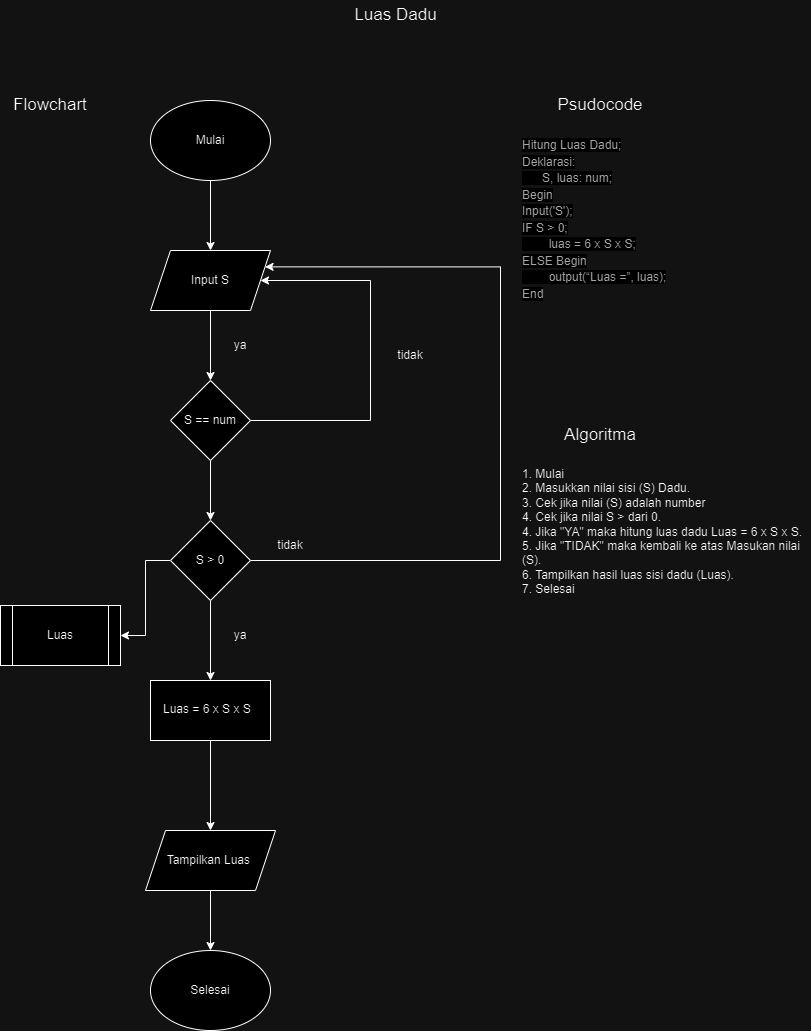

The diagram above was exported from draw.io. Its source (the exported page's mxGraphModel, read from the mxfile embedded in the PNG):
<mxGraphModel dx="880" dy="468" grid="1" gridSize="10" guides="1" tooltips="1" connect="1" arrows="1" fold="1" page="1" pageScale="1" pageWidth="850" pageHeight="1100" math="0" shadow="0">
  <root>
    <mxCell id="0" />
    <mxCell id="1" parent="0" />
    <mxCell id="aTEM8ldEHzYGwg9Lb_lA-1" style="edgeStyle=orthogonalEdgeStyle;rounded=0;orthogonalLoop=1;jettySize=auto;html=1;" edge="1" parent="1" source="aTEM8ldEHzYGwg9Lb_lA-2" target="aTEM8ldEHzYGwg9Lb_lA-5">
      <mxGeometry relative="1" as="geometry" />
    </mxCell>
    <mxCell id="aTEM8ldEHzYGwg9Lb_lA-2" value="Mulai" style="ellipse;whiteSpace=wrap;html=1;" vertex="1" parent="1">
      <mxGeometry x="180" y="140" width="120" height="80" as="geometry" />
    </mxCell>
    <mxCell id="aTEM8ldEHzYGwg9Lb_lA-3" value="Selesai" style="ellipse;whiteSpace=wrap;html=1;" vertex="1" parent="1">
      <mxGeometry x="180" y="990" width="120" height="80" as="geometry" />
    </mxCell>
    <mxCell id="aTEM8ldEHzYGwg9Lb_lA-4" style="edgeStyle=orthogonalEdgeStyle;rounded=0;orthogonalLoop=1;jettySize=auto;html=1;exitX=0.5;exitY=1;exitDx=0;exitDy=0;entryX=0.5;entryY=0;entryDx=0;entryDy=0;" edge="1" parent="1" source="aTEM8ldEHzYGwg9Lb_lA-5" target="aTEM8ldEHzYGwg9Lb_lA-8">
      <mxGeometry relative="1" as="geometry" />
    </mxCell>
    <mxCell id="aTEM8ldEHzYGwg9Lb_lA-5" value="Input S" style="shape=parallelogram;perimeter=parallelogramPerimeter;whiteSpace=wrap;html=1;fixedSize=1;" vertex="1" parent="1">
      <mxGeometry x="180" y="290" width="120" height="60" as="geometry" />
    </mxCell>
    <mxCell id="aTEM8ldEHzYGwg9Lb_lA-6" style="edgeStyle=orthogonalEdgeStyle;rounded=0;orthogonalLoop=1;jettySize=auto;html=1;entryX=1;entryY=0.5;entryDx=0;entryDy=0;" edge="1" parent="1" source="aTEM8ldEHzYGwg9Lb_lA-8" target="aTEM8ldEHzYGwg9Lb_lA-5">
      <mxGeometry relative="1" as="geometry">
        <Array as="points">
          <mxPoint x="400" y="460" />
          <mxPoint x="400" y="320" />
        </Array>
      </mxGeometry>
    </mxCell>
    <mxCell id="aTEM8ldEHzYGwg9Lb_lA-7" style="edgeStyle=orthogonalEdgeStyle;rounded=0;orthogonalLoop=1;jettySize=auto;html=1;exitX=0.5;exitY=1;exitDx=0;exitDy=0;entryX=0.5;entryY=0;entryDx=0;entryDy=0;" edge="1" parent="1" source="aTEM8ldEHzYGwg9Lb_lA-8" target="aTEM8ldEHzYGwg9Lb_lA-14">
      <mxGeometry relative="1" as="geometry" />
    </mxCell>
    <mxCell id="aTEM8ldEHzYGwg9Lb_lA-8" value="S == num" style="rhombus;whiteSpace=wrap;html=1;" vertex="1" parent="1">
      <mxGeometry x="200" y="420" width="80" height="80" as="geometry" />
    </mxCell>
    <mxCell id="aTEM8ldEHzYGwg9Lb_lA-9" value="ya" style="text;html=1;strokeColor=none;fillColor=none;align=center;verticalAlign=middle;whiteSpace=wrap;rounded=0;" vertex="1" parent="1">
      <mxGeometry x="240" y="370" width="60" height="30" as="geometry" />
    </mxCell>
    <mxCell id="aTEM8ldEHzYGwg9Lb_lA-10" value="tidak" style="text;html=1;strokeColor=none;fillColor=none;align=center;verticalAlign=middle;whiteSpace=wrap;rounded=0;" vertex="1" parent="1">
      <mxGeometry x="410" y="380" width="60" height="30" as="geometry" />
    </mxCell>
    <mxCell id="aTEM8ldEHzYGwg9Lb_lA-11" style="edgeStyle=orthogonalEdgeStyle;rounded=0;orthogonalLoop=1;jettySize=auto;html=1;entryX=1;entryY=0.5;entryDx=0;entryDy=0;" edge="1" parent="1" source="aTEM8ldEHzYGwg9Lb_lA-14" target="aTEM8ldEHzYGwg9Lb_lA-15">
      <mxGeometry relative="1" as="geometry" />
    </mxCell>
    <mxCell id="aTEM8ldEHzYGwg9Lb_lA-12" style="edgeStyle=orthogonalEdgeStyle;rounded=0;orthogonalLoop=1;jettySize=auto;html=1;exitX=1;exitY=0.5;exitDx=0;exitDy=0;entryX=1;entryY=0.25;entryDx=0;entryDy=0;" edge="1" parent="1" source="aTEM8ldEHzYGwg9Lb_lA-14" target="aTEM8ldEHzYGwg9Lb_lA-5">
      <mxGeometry relative="1" as="geometry">
        <mxPoint x="530" y="380" as="targetPoint" />
        <Array as="points">
          <mxPoint x="530" y="600" />
          <mxPoint x="530" y="306" />
        </Array>
      </mxGeometry>
    </mxCell>
    <mxCell id="aTEM8ldEHzYGwg9Lb_lA-13" style="edgeStyle=orthogonalEdgeStyle;rounded=0;orthogonalLoop=1;jettySize=auto;html=1;entryX=0.5;entryY=0;entryDx=0;entryDy=0;" edge="1" parent="1" source="aTEM8ldEHzYGwg9Lb_lA-14" target="aTEM8ldEHzYGwg9Lb_lA-17">
      <mxGeometry relative="1" as="geometry" />
    </mxCell>
    <mxCell id="aTEM8ldEHzYGwg9Lb_lA-14" value="S &amp;gt; 0" style="rhombus;whiteSpace=wrap;html=1;" vertex="1" parent="1">
      <mxGeometry x="200" y="560" width="80" height="80" as="geometry" />
    </mxCell>
    <mxCell id="aTEM8ldEHzYGwg9Lb_lA-15" value="Luas" style="shape=process;whiteSpace=wrap;html=1;backgroundOutline=1;" vertex="1" parent="1">
      <mxGeometry x="30" y="645" width="120" height="60" as="geometry" />
    </mxCell>
    <mxCell id="aTEM8ldEHzYGwg9Lb_lA-16" style="edgeStyle=orthogonalEdgeStyle;rounded=0;orthogonalLoop=1;jettySize=auto;html=1;exitX=0.5;exitY=1;exitDx=0;exitDy=0;" edge="1" parent="1" source="aTEM8ldEHzYGwg9Lb_lA-17" target="aTEM8ldEHzYGwg9Lb_lA-21">
      <mxGeometry relative="1" as="geometry" />
    </mxCell>
    <mxCell id="aTEM8ldEHzYGwg9Lb_lA-17" value="" style="rounded=0;whiteSpace=wrap;html=1;" vertex="1" parent="1">
      <mxGeometry x="180" y="720" width="120" height="60" as="geometry" />
    </mxCell>
    <mxCell id="aTEM8ldEHzYGwg9Lb_lA-18" value="ya" style="text;html=1;strokeColor=none;fillColor=none;align=center;verticalAlign=middle;whiteSpace=wrap;rounded=0;" vertex="1" parent="1">
      <mxGeometry x="240" y="660" width="60" height="30" as="geometry" />
    </mxCell>
    <mxCell id="aTEM8ldEHzYGwg9Lb_lA-19" value="tidak" style="text;html=1;strokeColor=none;fillColor=none;align=center;verticalAlign=middle;whiteSpace=wrap;rounded=0;" vertex="1" parent="1">
      <mxGeometry x="290" y="570" width="60" height="30" as="geometry" />
    </mxCell>
    <mxCell id="aTEM8ldEHzYGwg9Lb_lA-20" style="edgeStyle=orthogonalEdgeStyle;rounded=0;orthogonalLoop=1;jettySize=auto;html=1;entryX=0.5;entryY=0;entryDx=0;entryDy=0;" edge="1" parent="1" source="aTEM8ldEHzYGwg9Lb_lA-21" target="aTEM8ldEHzYGwg9Lb_lA-3">
      <mxGeometry relative="1" as="geometry" />
    </mxCell>
    <mxCell id="aTEM8ldEHzYGwg9Lb_lA-21" value="Tampilkan Luas&amp;nbsp;" style="shape=parallelogram;perimeter=parallelogramPerimeter;whiteSpace=wrap;html=1;fixedSize=1;" vertex="1" parent="1">
      <mxGeometry x="175" y="870" width="130" height="60" as="geometry" />
    </mxCell>
    <mxCell id="aTEM8ldEHzYGwg9Lb_lA-22" value="Luas = 6 x S x S&amp;nbsp;" style="text;html=1;strokeColor=none;fillColor=none;align=left;verticalAlign=middle;whiteSpace=wrap;rounded=0;" vertex="1" parent="1">
      <mxGeometry x="191" y="734" width="101" height="30" as="geometry" />
    </mxCell>
    <mxCell id="aTEM8ldEHzYGwg9Lb_lA-23" value="Flowchart" style="text;html=1;strokeColor=none;fillColor=none;align=center;verticalAlign=middle;whiteSpace=wrap;rounded=0;fontSize=17;" vertex="1" parent="1">
      <mxGeometry x="50" y="130" width="60" height="30" as="geometry" />
    </mxCell>
    <mxCell id="aTEM8ldEHzYGwg9Lb_lA-24" value="Luas Dadu" style="text;html=1;strokeColor=none;fillColor=none;align=center;verticalAlign=middle;whiteSpace=wrap;rounded=0;fontSize=17;" vertex="1" parent="1">
      <mxGeometry x="378" y="40" width="95" height="30" as="geometry" />
    </mxCell>
    <mxCell id="aTEM8ldEHzYGwg9Lb_lA-25" value="Psudocode" style="text;html=1;strokeColor=none;fillColor=none;align=center;verticalAlign=middle;whiteSpace=wrap;rounded=0;fontSize=17;" vertex="1" parent="1">
      <mxGeometry x="600" y="130" width="60" height="30" as="geometry" />
    </mxCell>
    <mxCell id="aTEM8ldEHzYGwg9Lb_lA-26" value="&lt;b style=&quot;font-weight:normal;&quot; id=&quot;docs-internal-guid-d74a9fb0-7fff-6e03-542d-ba2f8efc0322&quot;&gt;&lt;font style=&quot;font-size: 12px;&quot;&gt;&lt;p dir=&quot;ltr&quot; style=&quot;line-height: 1.38; margin-top: 0pt; margin-bottom: 0pt;&quot;&gt;&lt;span style=&quot;font-family: Roboto, sans-serif; color: rgb(89, 89, 89); background-color: rgb(255, 255, 255); font-weight: 400; font-style: normal; font-variant: normal; text-decoration: none; vertical-align: baseline;&quot;&gt;Hitung Luas Dadu;&lt;/span&gt;&lt;/p&gt;&lt;p dir=&quot;ltr&quot; style=&quot;line-height: 1.38; margin-top: 0pt; margin-bottom: 0pt;&quot;&gt;&lt;span style=&quot;font-family: Roboto, sans-serif; color: rgb(89, 89, 89); background-color: rgb(255, 255, 255); font-weight: 400; font-style: normal; font-variant: normal; text-decoration: none; vertical-align: baseline;&quot;&gt;Deklarasi:&lt;/span&gt;&lt;/p&gt;&lt;p dir=&quot;ltr&quot; style=&quot;line-height: 1.38; margin-top: 0pt; margin-bottom: 0pt;&quot;&gt;&lt;span style=&quot;font-family: Roboto, sans-serif; color: rgb(89, 89, 89); background-color: rgb(255, 255, 255); font-weight: 400; font-style: normal; font-variant: normal; text-decoration: none; vertical-align: baseline;&quot;&gt;&amp;nbsp; &amp;nbsp; &amp;nbsp; S, luas: num;&lt;/span&gt;&lt;/p&gt;&lt;p dir=&quot;ltr&quot; style=&quot;line-height: 1.38; margin-top: 0pt; margin-bottom: 0pt;&quot;&gt;&lt;span style=&quot;font-family: Roboto, sans-serif; color: rgb(89, 89, 89); background-color: rgb(255, 255, 255); font-weight: 400; font-style: normal; font-variant: normal; text-decoration: none; vertical-align: baseline;&quot;&gt;Begin&lt;/span&gt;&lt;/p&gt;&lt;p dir=&quot;ltr&quot; style=&quot;line-height: 1.38; margin-top: 0pt; margin-bottom: 0pt;&quot;&gt;&lt;span style=&quot;font-family: Roboto, sans-serif; color: rgb(89, 89, 89); background-color: rgb(255, 255, 255); font-weight: 400; font-style: normal; font-variant: normal; text-decoration: none; vertical-align: baseline;&quot;&gt;Input('S');&lt;/span&gt;&lt;/p&gt;&lt;p dir=&quot;ltr&quot; style=&quot;line-height: 1.38; margin-top: 0pt; margin-bottom: 0pt;&quot;&gt;&lt;span style=&quot;font-family: Roboto, sans-serif; color: rgb(89, 89, 89); background-color: rgb(255, 255, 255); font-weight: 400; font-style: normal; font-variant: normal; text-decoration: none; vertical-align: baseline;&quot;&gt;IF S &amp;gt; 0;&lt;/span&gt;&lt;/p&gt;&lt;p dir=&quot;ltr&quot; style=&quot;line-height: 1.38; margin-top: 0pt; margin-bottom: 0pt;&quot;&gt;&lt;span style=&quot;font-family: Roboto, sans-serif; color: rgb(89, 89, 89); background-color: rgb(255, 255, 255); font-weight: 400; font-style: normal; font-variant: normal; text-decoration: none; vertical-align: baseline;&quot;&gt;&lt;span style=&quot;white-space: pre;&quot;&gt;&#09;&lt;/span&gt;luas = 6 x S x S;&lt;/span&gt;&lt;/p&gt;&lt;p dir=&quot;ltr&quot; style=&quot;line-height: 1.38; margin-top: 0pt; margin-bottom: 0pt;&quot;&gt;&lt;span style=&quot;font-family: Roboto, sans-serif; color: rgb(89, 89, 89); background-color: rgb(255, 255, 255); font-weight: 400; font-style: normal; font-variant: normal; text-decoration: none; vertical-align: baseline;&quot;&gt;ELSE Begin&lt;/span&gt;&lt;/p&gt;&lt;p dir=&quot;ltr&quot; style=&quot;line-height: 1.38; margin-top: 0pt; margin-bottom: 0pt;&quot;&gt;&lt;span style=&quot;font-family: Roboto, sans-serif; color: rgb(89, 89, 89); background-color: rgb(255, 255, 255); font-weight: 400; font-style: normal; font-variant: normal; text-decoration: none; vertical-align: baseline;&quot;&gt;&lt;span style=&quot;white-space: pre;&quot;&gt;&#09;&lt;/span&gt;output(“Luas =”, luas);&lt;/span&gt;&lt;/p&gt;&lt;p dir=&quot;ltr&quot; style=&quot;line-height: 1.38; margin-top: 0pt; margin-bottom: 0pt;&quot;&gt;&lt;span style=&quot;font-family: Roboto, sans-serif; color: rgb(89, 89, 89); background-color: rgb(255, 255, 255); font-weight: 400; font-style: normal; font-variant: normal; text-decoration: none; vertical-align: baseline;&quot;&gt;End&lt;/span&gt;&lt;/p&gt;&lt;/font&gt;&lt;/b&gt;" style="text;whiteSpace=wrap;html=1;" vertex="1" parent="1">
      <mxGeometry x="550" y="170" width="210" height="180" as="geometry" />
    </mxCell>
    <mxCell id="aTEM8ldEHzYGwg9Lb_lA-27" value="Algoritma" style="text;html=1;strokeColor=none;fillColor=none;align=center;verticalAlign=middle;whiteSpace=wrap;rounded=0;fontSize=17;" vertex="1" parent="1">
      <mxGeometry x="600" y="460" width="60" height="30" as="geometry" />
    </mxCell>
    <mxCell id="aTEM8ldEHzYGwg9Lb_lA-28" value="&lt;div style=&quot;border-color: var(--border-color);&quot;&gt;1. Mulai&lt;br style=&quot;border-color: var(--border-color);&quot;&gt;2. Masukkan nilai sisi (S) Dadu.&lt;/div&gt;&lt;div style=&quot;border-color: var(--border-color);&quot;&gt;3. Cek jika nilai (S) adalah number&lt;br&gt;4. Cek jika nilai S &amp;gt; dari 0.&amp;nbsp;&lt;/div&gt;&lt;div style=&quot;border-color: var(--border-color);&quot;&gt;4. Jika &quot;YA&quot; maka hitung luas dadu Luas = 6 x S x S.&lt;br&gt;&lt;/div&gt;&lt;div style=&quot;border-color: var(--border-color);&quot;&gt;&lt;div style=&quot;border-color: var(--border-color);&quot;&gt;5. Jika &quot;TIDAK&quot; maka kembali ke atas Masukan nilai (S).&lt;br&gt;&lt;/div&gt;&lt;/div&gt;&lt;div style=&quot;border-color: var(--border-color);&quot;&gt;6. Tampilkan hasil luas sisi dadu (Luas).&lt;/div&gt;&lt;div style=&quot;border-color: var(--border-color);&quot;&gt;7. Selesai&lt;/div&gt;&lt;div style=&quot;border-color: var(--border-color);&quot;&gt;&lt;br style=&quot;border-color: var(--border-color); color: rgb(0, 0, 0); font-family: Helvetica; font-size: 12px; font-style: normal; font-variant-ligatures: normal; font-variant-caps: normal; font-weight: 400; letter-spacing: normal; orphans: 2; text-align: left; text-indent: 0px; text-transform: none; widows: 2; word-spacing: 0px; -webkit-text-stroke-width: 0px; background-color: rgb(251, 251, 251); text-decoration-thickness: initial; text-decoration-style: initial; text-decoration-color: initial;&quot;&gt;&lt;br&gt;&lt;br&gt;&lt;/div&gt;" style="text;whiteSpace=wrap;html=1;" vertex="1" parent="1">
      <mxGeometry x="550" y="500" width="290" height="170" as="geometry" />
    </mxCell>
  </root>
</mxGraphModel>